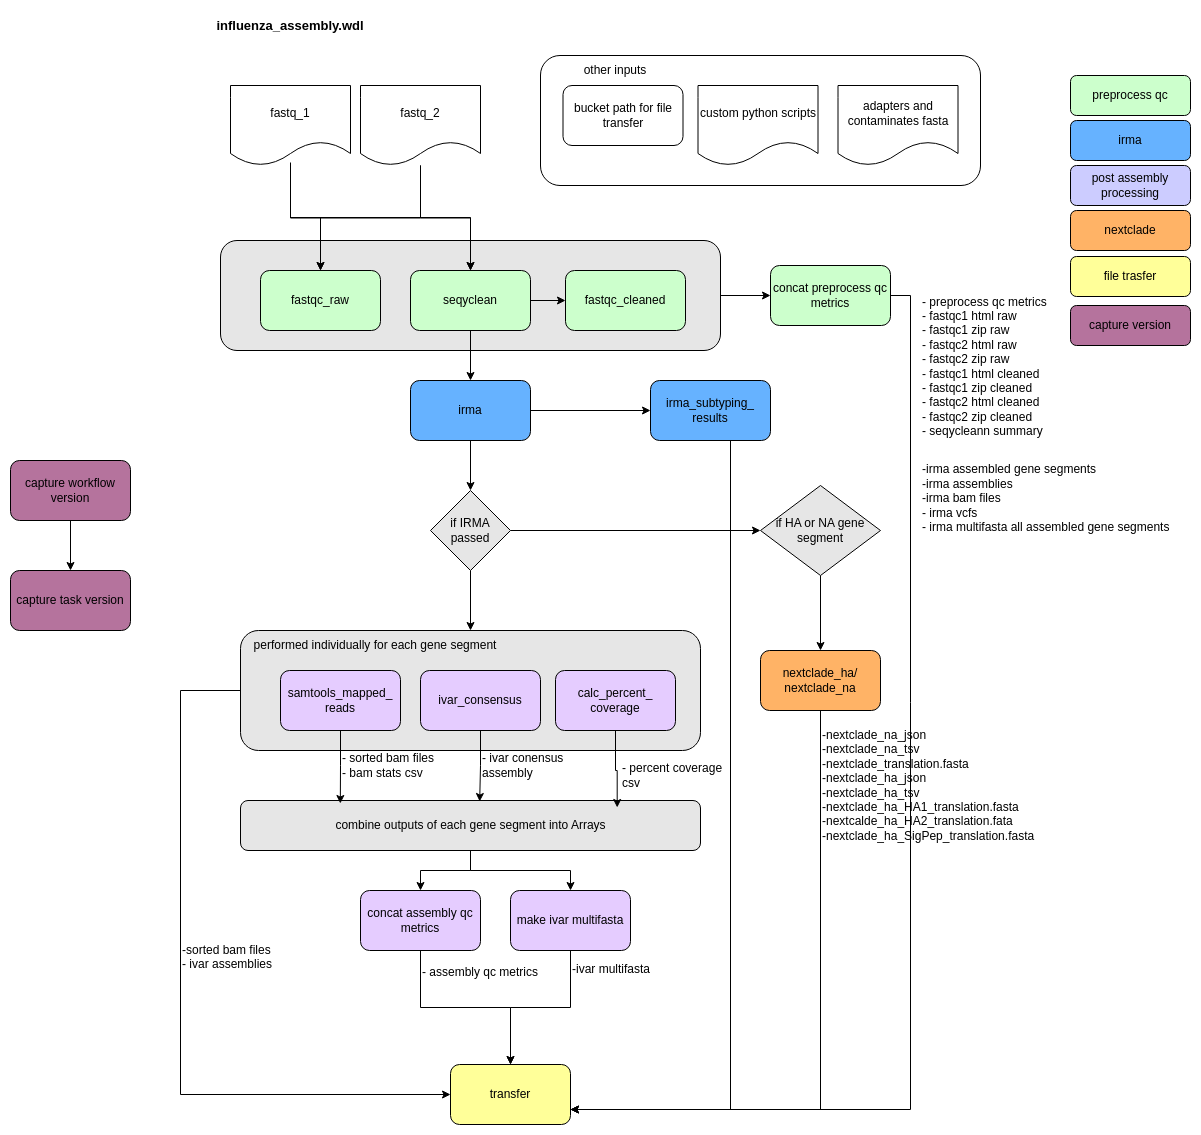

The diagram above was exported from draw.io. Its source (the exported page's mxGraphModel, read from the mxfile embedded in the PNG):
<mxGraphModel dx="2284" dy="555" grid="1" gridSize="10" guides="1" tooltips="1" connect="1" arrows="1" fold="1" page="1" pageScale="1" pageWidth="850" pageHeight="1100" math="0" shadow="0">
  <root>
    <mxCell id="0" />
    <mxCell id="1" parent="0" />
    <mxCell id="QRRXHA_sjK1AmHLr36h0-22" style="edgeStyle=orthogonalEdgeStyle;rounded=0;orthogonalLoop=1;jettySize=auto;html=1;entryX=0.5;entryY=0;entryDx=0;entryDy=0;" parent="1" source="QRRXHA_sjK1AmHLr36h0-15" target="ggyO0KAo76pjYAjJ0Oas-26" edge="1">
      <mxGeometry relative="1" as="geometry" />
    </mxCell>
    <mxCell id="QRRXHA_sjK1AmHLr36h0-23" style="edgeStyle=orthogonalEdgeStyle;rounded=0;orthogonalLoop=1;jettySize=auto;html=1;entryX=0.5;entryY=0;entryDx=0;entryDy=0;" parent="1" source="QRRXHA_sjK1AmHLr36h0-15" target="3Dl1jNne3v0ACpfftUgi-1" edge="1">
      <mxGeometry relative="1" as="geometry" />
    </mxCell>
    <mxCell id="QRRXHA_sjK1AmHLr36h0-15" value="" style="rounded=1;whiteSpace=wrap;html=1;fillColor=#E6E6E6;" parent="1" vertex="1">
      <mxGeometry x="100" y="860" width="460" height="50" as="geometry" />
    </mxCell>
    <mxCell id="ggyO0KAo76pjYAjJ0Oas-55" style="edgeStyle=orthogonalEdgeStyle;rounded=0;orthogonalLoop=1;jettySize=auto;html=1;entryX=0;entryY=0.5;entryDx=0;entryDy=0;" parent="1" source="ggyO0KAo76pjYAjJ0Oas-54" target="ggyO0KAo76pjYAjJ0Oas-11" edge="1">
      <mxGeometry relative="1" as="geometry" />
    </mxCell>
    <mxCell id="ggyO0KAo76pjYAjJ0Oas-54" value="" style="rounded=1;whiteSpace=wrap;html=1;fillColor=#E6E6E6;" parent="1" vertex="1">
      <mxGeometry x="80" y="300" width="500" height="110" as="geometry" />
    </mxCell>
    <mxCell id="ggyO0KAo76pjYAjJ0Oas-59" style="edgeStyle=orthogonalEdgeStyle;rounded=0;orthogonalLoop=1;jettySize=auto;html=1;entryX=0;entryY=0.5;entryDx=0;entryDy=0;" parent="1" source="ggyO0KAo76pjYAjJ0Oas-25" target="ggyO0KAo76pjYAjJ0Oas-28" edge="1">
      <mxGeometry relative="1" as="geometry">
        <Array as="points">
          <mxPoint x="40" y="750" />
          <mxPoint x="40" y="1154" />
        </Array>
      </mxGeometry>
    </mxCell>
    <mxCell id="ggyO0KAo76pjYAjJ0Oas-25" value="" style="rounded=1;whiteSpace=wrap;html=1;fillColor=#E6E6E6;" parent="1" vertex="1">
      <mxGeometry x="100" y="690" width="460" height="120" as="geometry" />
    </mxCell>
    <mxCell id="ggyO0KAo76pjYAjJ0Oas-7" value="" style="rounded=1;whiteSpace=wrap;html=1;" parent="1" vertex="1">
      <mxGeometry x="400" y="115" width="440" height="130" as="geometry" />
    </mxCell>
    <mxCell id="ggyO0KAo76pjYAjJ0Oas-1" value="influenza_assembly.wdl" style="text;html=1;align=center;verticalAlign=middle;whiteSpace=wrap;rounded=0;fontStyle=1;fontSize=13;" parent="1" vertex="1">
      <mxGeometry x="120" y="70" width="60" height="30" as="geometry" />
    </mxCell>
    <mxCell id="ggyO0KAo76pjYAjJ0Oas-2" value="custom python scripts" style="shape=document;whiteSpace=wrap;html=1;boundedLbl=1;" parent="1" vertex="1">
      <mxGeometry x="557.5" y="145" width="120" height="80" as="geometry" />
    </mxCell>
    <mxCell id="ggyO0KAo76pjYAjJ0Oas-29" style="edgeStyle=orthogonalEdgeStyle;rounded=0;orthogonalLoop=1;jettySize=auto;html=1;entryX=0.5;entryY=0;entryDx=0;entryDy=0;" parent="1" source="ggyO0KAo76pjYAjJ0Oas-3" target="ggyO0KAo76pjYAjJ0Oas-9" edge="1">
      <mxGeometry relative="1" as="geometry" />
    </mxCell>
    <mxCell id="ggyO0KAo76pjYAjJ0Oas-30" style="edgeStyle=orthogonalEdgeStyle;rounded=0;orthogonalLoop=1;jettySize=auto;html=1;" parent="1" target="ggyO0KAo76pjYAjJ0Oas-10" edge="1">
      <mxGeometry relative="1" as="geometry">
        <mxPoint x="150" y="222" as="sourcePoint" />
        <mxPoint x="330" y="327" as="targetPoint" />
        <Array as="points">
          <mxPoint x="150" y="277" />
          <mxPoint x="330" y="277" />
        </Array>
      </mxGeometry>
    </mxCell>
    <mxCell id="ggyO0KAo76pjYAjJ0Oas-3" value="fastq_1" style="shape=document;whiteSpace=wrap;html=1;boundedLbl=1;" parent="1" vertex="1">
      <mxGeometry x="90" y="145" width="120" height="80" as="geometry" />
    </mxCell>
    <mxCell id="ggyO0KAo76pjYAjJ0Oas-31" style="edgeStyle=orthogonalEdgeStyle;rounded=0;orthogonalLoop=1;jettySize=auto;html=1;entryX=0.5;entryY=0;entryDx=0;entryDy=0;" parent="1" source="ggyO0KAo76pjYAjJ0Oas-4" target="ggyO0KAo76pjYAjJ0Oas-9" edge="1">
      <mxGeometry relative="1" as="geometry" />
    </mxCell>
    <mxCell id="ggyO0KAo76pjYAjJ0Oas-32" style="edgeStyle=orthogonalEdgeStyle;rounded=0;orthogonalLoop=1;jettySize=auto;html=1;entryX=0.5;entryY=0;entryDx=0;entryDy=0;" parent="1" source="ggyO0KAo76pjYAjJ0Oas-4" target="ggyO0KAo76pjYAjJ0Oas-10" edge="1">
      <mxGeometry relative="1" as="geometry" />
    </mxCell>
    <mxCell id="ggyO0KAo76pjYAjJ0Oas-4" value="fastq_2" style="shape=document;whiteSpace=wrap;html=1;boundedLbl=1;" parent="1" vertex="1">
      <mxGeometry x="220" y="145" width="120" height="80" as="geometry" />
    </mxCell>
    <mxCell id="ggyO0KAo76pjYAjJ0Oas-5" value="adapters and contaminates fasta" style="shape=document;whiteSpace=wrap;html=1;boundedLbl=1;" parent="1" vertex="1">
      <mxGeometry x="697.5" y="145" width="120" height="80" as="geometry" />
    </mxCell>
    <mxCell id="ggyO0KAo76pjYAjJ0Oas-6" value="bucket path for file transfer" style="rounded=1;whiteSpace=wrap;html=1;" parent="1" vertex="1">
      <mxGeometry x="422.5" y="145" width="120" height="60" as="geometry" />
    </mxCell>
    <mxCell id="ggyO0KAo76pjYAjJ0Oas-8" value="other inputs" style="text;html=1;align=center;verticalAlign=middle;whiteSpace=wrap;rounded=0;" parent="1" vertex="1">
      <mxGeometry x="425" y="115" width="100" height="30" as="geometry" />
    </mxCell>
    <mxCell id="ggyO0KAo76pjYAjJ0Oas-9" value="fastqc_raw" style="rounded=1;whiteSpace=wrap;html=1;fillColor=#CCFFCC;" parent="1" vertex="1">
      <mxGeometry x="120" y="330" width="120" height="60" as="geometry" />
    </mxCell>
    <mxCell id="ggyO0KAo76pjYAjJ0Oas-33" style="edgeStyle=orthogonalEdgeStyle;rounded=0;orthogonalLoop=1;jettySize=auto;html=1;entryX=0.5;entryY=0;entryDx=0;entryDy=0;" parent="1" source="ggyO0KAo76pjYAjJ0Oas-10" target="ggyO0KAo76pjYAjJ0Oas-12" edge="1">
      <mxGeometry relative="1" as="geometry" />
    </mxCell>
    <mxCell id="ggyO0KAo76pjYAjJ0Oas-53" style="edgeStyle=orthogonalEdgeStyle;rounded=0;orthogonalLoop=1;jettySize=auto;html=1;entryX=0;entryY=0.5;entryDx=0;entryDy=0;" parent="1" source="ggyO0KAo76pjYAjJ0Oas-10" target="ggyO0KAo76pjYAjJ0Oas-14" edge="1">
      <mxGeometry relative="1" as="geometry" />
    </mxCell>
    <mxCell id="ggyO0KAo76pjYAjJ0Oas-10" value="seqyclean" style="rounded=1;whiteSpace=wrap;html=1;fillColor=#CCFFCC;" parent="1" vertex="1">
      <mxGeometry x="270" y="330" width="120" height="60" as="geometry" />
    </mxCell>
    <mxCell id="QRRXHA_sjK1AmHLr36h0-33" style="edgeStyle=orthogonalEdgeStyle;rounded=0;orthogonalLoop=1;jettySize=auto;html=1;entryX=1;entryY=0.75;entryDx=0;entryDy=0;" parent="1" source="ggyO0KAo76pjYAjJ0Oas-11" target="ggyO0KAo76pjYAjJ0Oas-28" edge="1">
      <mxGeometry relative="1" as="geometry">
        <Array as="points">
          <mxPoint x="770" y="355" />
          <mxPoint x="770" y="1169" />
        </Array>
      </mxGeometry>
    </mxCell>
    <mxCell id="ggyO0KAo76pjYAjJ0Oas-11" value="concat preprocess qc metrics" style="rounded=1;whiteSpace=wrap;html=1;fillColor=#CCFFCC;" parent="1" vertex="1">
      <mxGeometry x="630" y="325" width="120" height="60" as="geometry" />
    </mxCell>
    <mxCell id="ggyO0KAo76pjYAjJ0Oas-34" style="edgeStyle=orthogonalEdgeStyle;rounded=0;orthogonalLoop=1;jettySize=auto;html=1;" parent="1" source="ggyO0KAo76pjYAjJ0Oas-12" target="ggyO0KAo76pjYAjJ0Oas-19" edge="1">
      <mxGeometry relative="1" as="geometry" />
    </mxCell>
    <mxCell id="ggyO0KAo76pjYAjJ0Oas-37" style="edgeStyle=orthogonalEdgeStyle;rounded=0;orthogonalLoop=1;jettySize=auto;html=1;entryX=0.5;entryY=0;entryDx=0;entryDy=0;" parent="1" source="ggyO0KAo76pjYAjJ0Oas-12" target="ggyO0KAo76pjYAjJ0Oas-20" edge="1">
      <mxGeometry relative="1" as="geometry" />
    </mxCell>
    <mxCell id="ggyO0KAo76pjYAjJ0Oas-12" value="irma" style="rounded=1;whiteSpace=wrap;html=1;fillColor=#66B2FF;" parent="1" vertex="1">
      <mxGeometry x="270" y="440" width="120" height="60" as="geometry" />
    </mxCell>
    <mxCell id="ggyO0KAo76pjYAjJ0Oas-13" value="preprocess qc" style="rounded=1;whiteSpace=wrap;html=1;fillColor=#CCFFCC;" parent="1" vertex="1">
      <mxGeometry x="930" y="135" width="120" height="40" as="geometry" />
    </mxCell>
    <mxCell id="ggyO0KAo76pjYAjJ0Oas-14" value="fastqc_cleaned" style="rounded=1;whiteSpace=wrap;html=1;fillColor=#CCFFCC;" parent="1" vertex="1">
      <mxGeometry x="425" y="330" width="120" height="60" as="geometry" />
    </mxCell>
    <mxCell id="ggyO0KAo76pjYAjJ0Oas-15" value="irma" style="rounded=1;whiteSpace=wrap;html=1;fillColor=#66B2FF;" parent="1" vertex="1">
      <mxGeometry x="930" y="180" width="120" height="40" as="geometry" />
    </mxCell>
    <mxCell id="ggyO0KAo76pjYAjJ0Oas-16" value="post assembly processing" style="rounded=1;whiteSpace=wrap;html=1;fillColor=#CCCCFF;" parent="1" vertex="1">
      <mxGeometry x="930" y="225" width="120" height="40" as="geometry" />
    </mxCell>
    <mxCell id="ggyO0KAo76pjYAjJ0Oas-17" value="nextclade" style="rounded=1;whiteSpace=wrap;html=1;fillColor=#FFB366;" parent="1" vertex="1">
      <mxGeometry x="930" y="270" width="120" height="40" as="geometry" />
    </mxCell>
    <mxCell id="ggyO0KAo76pjYAjJ0Oas-18" value="file trasfer" style="rounded=1;whiteSpace=wrap;html=1;fillColor=#FFFF99;" parent="1" vertex="1">
      <mxGeometry x="930" y="316" width="120" height="40" as="geometry" />
    </mxCell>
    <mxCell id="QRRXHA_sjK1AmHLr36h0-32" style="edgeStyle=orthogonalEdgeStyle;rounded=0;orthogonalLoop=1;jettySize=auto;html=1;entryX=1;entryY=0.75;entryDx=0;entryDy=0;" parent="1" source="ggyO0KAo76pjYAjJ0Oas-19" target="ggyO0KAo76pjYAjJ0Oas-28" edge="1">
      <mxGeometry relative="1" as="geometry">
        <Array as="points">
          <mxPoint x="590" y="1169" />
        </Array>
      </mxGeometry>
    </mxCell>
    <mxCell id="ggyO0KAo76pjYAjJ0Oas-19" value="irma_subtyping_&lt;div&gt;results&lt;/div&gt;" style="rounded=1;whiteSpace=wrap;html=1;fillColor=#66B2FF;" parent="1" vertex="1">
      <mxGeometry x="510" y="440" width="120" height="60" as="geometry" />
    </mxCell>
    <mxCell id="ggyO0KAo76pjYAjJ0Oas-40" style="edgeStyle=orthogonalEdgeStyle;rounded=0;orthogonalLoop=1;jettySize=auto;html=1;" parent="1" source="ggyO0KAo76pjYAjJ0Oas-20" target="ggyO0KAo76pjYAjJ0Oas-25" edge="1">
      <mxGeometry relative="1" as="geometry" />
    </mxCell>
    <mxCell id="ggyO0KAo76pjYAjJ0Oas-44" style="edgeStyle=orthogonalEdgeStyle;rounded=0;orthogonalLoop=1;jettySize=auto;html=1;entryX=0;entryY=0.5;entryDx=0;entryDy=0;" parent="1" source="ggyO0KAo76pjYAjJ0Oas-20" target="ggyO0KAo76pjYAjJ0Oas-24" edge="1">
      <mxGeometry relative="1" as="geometry" />
    </mxCell>
    <mxCell id="ggyO0KAo76pjYAjJ0Oas-20" value="if IRMA passed" style="rhombus;whiteSpace=wrap;html=1;fillColor=#E6E6E6;" parent="1" vertex="1">
      <mxGeometry x="290" y="550" width="80" height="80" as="geometry" />
    </mxCell>
    <mxCell id="ggyO0KAo76pjYAjJ0Oas-21" value="samtools_mapped_&lt;div&gt;reads&lt;/div&gt;" style="rounded=1;whiteSpace=wrap;html=1;fillColor=#E5CCFF;" parent="1" vertex="1">
      <mxGeometry x="140" y="730" width="120" height="60" as="geometry" />
    </mxCell>
    <mxCell id="ggyO0KAo76pjYAjJ0Oas-22" value="ivar_consensus" style="rounded=1;whiteSpace=wrap;html=1;fillColor=#E5CCFF;" parent="1" vertex="1">
      <mxGeometry x="280" y="730" width="120" height="60" as="geometry" />
    </mxCell>
    <mxCell id="ggyO0KAo76pjYAjJ0Oas-23" value="calc_percent_&lt;div&gt;coverage&lt;/div&gt;" style="rounded=1;whiteSpace=wrap;html=1;fillColor=#E5CCFF;" parent="1" vertex="1">
      <mxGeometry x="415" y="730" width="120" height="60" as="geometry" />
    </mxCell>
    <mxCell id="ggyO0KAo76pjYAjJ0Oas-45" style="edgeStyle=orthogonalEdgeStyle;rounded=0;orthogonalLoop=1;jettySize=auto;html=1;" parent="1" source="ggyO0KAo76pjYAjJ0Oas-24" target="ggyO0KAo76pjYAjJ0Oas-27" edge="1">
      <mxGeometry relative="1" as="geometry" />
    </mxCell>
    <mxCell id="ggyO0KAo76pjYAjJ0Oas-24" value="if HA or NA gene segment" style="rhombus;whiteSpace=wrap;html=1;fillColor=#E6E6E6;" parent="1" vertex="1">
      <mxGeometry x="620" y="545" width="120" height="90" as="geometry" />
    </mxCell>
    <mxCell id="ggyO0KAo76pjYAjJ0Oas-46" style="edgeStyle=orthogonalEdgeStyle;rounded=0;orthogonalLoop=1;jettySize=auto;html=1;entryX=0.5;entryY=0;entryDx=0;entryDy=0;" parent="1" source="ggyO0KAo76pjYAjJ0Oas-26" target="ggyO0KAo76pjYAjJ0Oas-28" edge="1">
      <mxGeometry relative="1" as="geometry" />
    </mxCell>
    <mxCell id="ggyO0KAo76pjYAjJ0Oas-26" value="concat assembly qc metrics" style="rounded=1;whiteSpace=wrap;html=1;fillColor=#E5CCFF;" parent="1" vertex="1">
      <mxGeometry x="220" y="950" width="120" height="60" as="geometry" />
    </mxCell>
    <mxCell id="QRRXHA_sjK1AmHLr36h0-29" style="edgeStyle=orthogonalEdgeStyle;rounded=0;orthogonalLoop=1;jettySize=auto;html=1;entryX=1;entryY=0.75;entryDx=0;entryDy=0;" parent="1" source="ggyO0KAo76pjYAjJ0Oas-27" target="ggyO0KAo76pjYAjJ0Oas-28" edge="1">
      <mxGeometry relative="1" as="geometry">
        <Array as="points">
          <mxPoint x="680" y="1169" />
        </Array>
      </mxGeometry>
    </mxCell>
    <mxCell id="ggyO0KAo76pjYAjJ0Oas-27" value="nextclade_ha/&lt;div&gt;nextclade_na&lt;/div&gt;" style="rounded=1;whiteSpace=wrap;html=1;fillColor=#FFB366;" parent="1" vertex="1">
      <mxGeometry x="620" y="710" width="120" height="60" as="geometry" />
    </mxCell>
    <mxCell id="ggyO0KAo76pjYAjJ0Oas-28" value="transfer" style="rounded=1;whiteSpace=wrap;html=1;fillColor=#FFFF99;" parent="1" vertex="1">
      <mxGeometry x="310" y="1124" width="120" height="60" as="geometry" />
    </mxCell>
    <mxCell id="ggyO0KAo76pjYAjJ0Oas-41" value="performed individually for each gene segment" style="text;html=1;align=center;verticalAlign=middle;whiteSpace=wrap;rounded=0;" parent="1" vertex="1">
      <mxGeometry x="90" y="690" width="290" height="30" as="geometry" />
    </mxCell>
    <mxCell id="ggyO0KAo76pjYAjJ0Oas-61" value="- preprocess qc metrics&lt;div&gt;- fastqc1 html raw&lt;/div&gt;&lt;div&gt;- fastqc1 zip raw&lt;/div&gt;&lt;div&gt;- fastqc2 html raw&lt;/div&gt;&lt;div&gt;- fastqc2 zip raw&lt;/div&gt;&lt;div&gt;&lt;div&gt;- fastqc1 html cleaned&lt;/div&gt;&lt;div&gt;- fastqc1 zip cleaned&lt;/div&gt;&lt;div&gt;- fastqc2 html cleaned&lt;/div&gt;&lt;div&gt;- fastqc2 zip cleaned&lt;/div&gt;&lt;/div&gt;&lt;div style=&quot;&quot;&gt;- seqycleann summary&lt;/div&gt;" style="text;html=1;align=left;verticalAlign=middle;whiteSpace=wrap;rounded=0;" parent="1" vertex="1">
      <mxGeometry x="780" y="356" width="160" height="140" as="geometry" />
    </mxCell>
    <mxCell id="ggyO0KAo76pjYAjJ0Oas-62" value="-nextclade_na_json&lt;div&gt;-nextclade_na_tsv&lt;/div&gt;&lt;div&gt;-nextclade_translation.fasta&lt;/div&gt;&lt;div&gt;-nextclade_ha_json&lt;/div&gt;&lt;div&gt;-nextclade_ha_tsv&lt;/div&gt;&lt;div&gt;-nextclade_ha_HA1_translation.fasta&lt;/div&gt;&lt;div&gt;-nextcalde_ha_HA2_translation.fata&lt;/div&gt;&lt;div&gt;-nextclade_ha_SigPep_translation.fasta&lt;/div&gt;" style="text;html=1;align=left;verticalAlign=middle;whiteSpace=wrap;rounded=0;" parent="1" vertex="1">
      <mxGeometry x="680" y="800" width="220" height="90" as="geometry" />
    </mxCell>
    <mxCell id="ggyO0KAo76pjYAjJ0Oas-66" value="-irma assembled gene segments&lt;div&gt;-irma assemblies&lt;/div&gt;&lt;div&gt;-irma bam files&lt;/div&gt;&lt;div&gt;- irma vcfs&lt;/div&gt;&lt;div&gt;- irma multifasta all assembled gene segments&lt;/div&gt;&lt;div&gt;&lt;br&gt;&lt;/div&gt;" style="text;html=1;align=left;verticalAlign=middle;whiteSpace=wrap;rounded=0;" parent="1" vertex="1">
      <mxGeometry x="780" y="520" width="260" height="90" as="geometry" />
    </mxCell>
    <mxCell id="ggyO0KAo76pjYAjJ0Oas-67" value="-sorted bam files&lt;div&gt;- ivar assemblies&lt;/div&gt;&lt;div&gt;&lt;br&gt;&lt;/div&gt;" style="text;html=1;align=left;verticalAlign=middle;whiteSpace=wrap;rounded=0;" parent="1" vertex="1">
      <mxGeometry x="40" y="979" width="110" height="90" as="geometry" />
    </mxCell>
    <mxCell id="ggyO0KAo76pjYAjJ0Oas-68" value="- assembly qc metrics&lt;div&gt;&lt;br&gt;&lt;/div&gt;" style="text;html=1;align=left;verticalAlign=middle;whiteSpace=wrap;rounded=0;" parent="1" vertex="1">
      <mxGeometry x="280" y="994" width="140" height="90" as="geometry" />
    </mxCell>
    <mxCell id="QRRXHA_sjK1AmHLr36h0-26" style="edgeStyle=orthogonalEdgeStyle;rounded=0;orthogonalLoop=1;jettySize=auto;html=1;entryX=0.5;entryY=0;entryDx=0;entryDy=0;" parent="1" source="3Dl1jNne3v0ACpfftUgi-1" target="ggyO0KAo76pjYAjJ0Oas-28" edge="1">
      <mxGeometry relative="1" as="geometry" />
    </mxCell>
    <mxCell id="3Dl1jNne3v0ACpfftUgi-1" value="make ivar multifasta" style="rounded=1;whiteSpace=wrap;html=1;fillColor=#E5CCFF;" parent="1" vertex="1">
      <mxGeometry x="370" y="950" width="120" height="60" as="geometry" />
    </mxCell>
    <mxCell id="QRRXHA_sjK1AmHLr36h0-1" value="capture version" style="rounded=1;whiteSpace=wrap;html=1;fillColor=#B5739D;" parent="1" vertex="1">
      <mxGeometry x="930" y="365" width="120" height="40" as="geometry" />
    </mxCell>
    <mxCell id="QRRXHA_sjK1AmHLr36h0-40" style="edgeStyle=orthogonalEdgeStyle;rounded=0;orthogonalLoop=1;jettySize=auto;html=1;" parent="1" source="QRRXHA_sjK1AmHLr36h0-2" target="QRRXHA_sjK1AmHLr36h0-3" edge="1">
      <mxGeometry relative="1" as="geometry" />
    </mxCell>
    <mxCell id="QRRXHA_sjK1AmHLr36h0-2" value="capture workflow version" style="rounded=1;whiteSpace=wrap;html=1;fillColor=#B5739D;" parent="1" vertex="1">
      <mxGeometry x="-130" y="520" width="120" height="60" as="geometry" />
    </mxCell>
    <mxCell id="QRRXHA_sjK1AmHLr36h0-3" value="capture task version" style="rounded=1;whiteSpace=wrap;html=1;fillColor=#B5739D;" parent="1" vertex="1">
      <mxGeometry x="-130" y="630" width="120" height="60" as="geometry" />
    </mxCell>
    <mxCell id="QRRXHA_sjK1AmHLr36h0-8" value="combine outputs of each gene segment into Arrays" style="text;html=1;align=center;verticalAlign=middle;whiteSpace=wrap;rounded=0;" parent="1" vertex="1">
      <mxGeometry x="137.5" y="870" width="385" height="30" as="geometry" />
    </mxCell>
    <mxCell id="QRRXHA_sjK1AmHLr36h0-12" value="- sorted bam files&lt;div&gt;- bam stats csv&lt;/div&gt;" style="text;html=1;align=left;verticalAlign=middle;whiteSpace=wrap;rounded=0;" parent="1" vertex="1">
      <mxGeometry x="200" y="810" width="110" height="30" as="geometry" />
    </mxCell>
    <mxCell id="QRRXHA_sjK1AmHLr36h0-13" value="- ivar conensus assembly" style="text;html=1;align=left;verticalAlign=middle;whiteSpace=wrap;rounded=0;" parent="1" vertex="1">
      <mxGeometry x="340" y="810" width="110" height="30" as="geometry" />
    </mxCell>
    <mxCell id="QRRXHA_sjK1AmHLr36h0-16" style="edgeStyle=orthogonalEdgeStyle;rounded=0;orthogonalLoop=1;jettySize=auto;html=1;entryX=0.217;entryY=0.06;entryDx=0;entryDy=0;entryPerimeter=0;" parent="1" source="ggyO0KAo76pjYAjJ0Oas-21" target="QRRXHA_sjK1AmHLr36h0-15" edge="1">
      <mxGeometry relative="1" as="geometry" />
    </mxCell>
    <mxCell id="QRRXHA_sjK1AmHLr36h0-17" style="edgeStyle=orthogonalEdgeStyle;rounded=0;orthogonalLoop=1;jettySize=auto;html=1;entryX=0.52;entryY=0.02;entryDx=0;entryDy=0;entryPerimeter=0;" parent="1" source="ggyO0KAo76pjYAjJ0Oas-22" target="QRRXHA_sjK1AmHLr36h0-15" edge="1">
      <mxGeometry relative="1" as="geometry" />
    </mxCell>
    <mxCell id="QRRXHA_sjK1AmHLr36h0-18" style="edgeStyle=orthogonalEdgeStyle;rounded=0;orthogonalLoop=1;jettySize=auto;html=1;entryX=0.881;entryY=-0.1;entryDx=0;entryDy=0;entryPerimeter=0;" parent="1" source="ggyO0KAo76pjYAjJ0Oas-23" target="QRRXHA_sjK1AmHLr36h0-8" edge="1">
      <mxGeometry relative="1" as="geometry" />
    </mxCell>
    <mxCell id="QRRXHA_sjK1AmHLr36h0-20" value="- percent coverage csv" style="text;html=1;align=left;verticalAlign=middle;whiteSpace=wrap;rounded=0;" parent="1" vertex="1">
      <mxGeometry x="480" y="820" width="110" height="30" as="geometry" />
    </mxCell>
    <mxCell id="QRRXHA_sjK1AmHLr36h0-27" value="-ivar multifasta" style="text;html=1;align=left;verticalAlign=middle;whiteSpace=wrap;rounded=0;" parent="1" vertex="1">
      <mxGeometry x="430" y="1014" width="110" height="30" as="geometry" />
    </mxCell>
  </root>
</mxGraphModel>